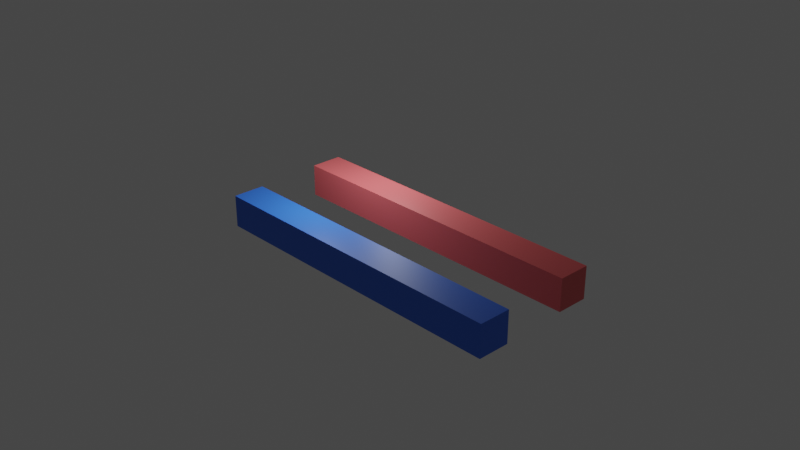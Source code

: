 # Source: ArrayAnimation.blend  (saved by Blender 2.80.45; exported with 4.5.12 LTS)
import bpy
from mathutils import Matrix  # noqa: F401  (used for matrix-valued properties, if any)

bpy.ops.wm.read_factory_settings(use_empty=True)
scene = bpy.context.scene
scene.name = 'Scene'

# ---- collections
col_collection = bpy.data.collections.new('Collection'); scene.collection.children.link(col_collection)

# ---- materials (node trees are filled in below, after node groups)
mat_red = bpy.data.materials.new('Red')
mat_red.use_transparent_shadow = False
mat_red.roughness = 0.25
mat_green = bpy.data.materials.new('Green')
mat_green.use_transparent_shadow = False
mat_green.roughness = 0.25

# ---- material node trees
mat_red.use_nodes = True; mat_red.node_tree.nodes.clear()
_N = mat_red.node_tree.nodes; _L = mat_red.node_tree.links
n0 = _N.new('ShaderNodeOutputMaterial'); n0.name = 'Material Output'; n0.location = (300, 300)
n1 = _N.new('ShaderNodeBsdfPrincipled'); n1.name = 'Principled BSDF'; n1.location = (10, 300)
n1.distribution = 'GGX'
n1.subsurface_method = 'BURLEY'
n1.inputs[0].default_value = (0.8, 0.1319, 0.1401, 1.0)
n1.inputs[3].default_value = 1.45
_L.new(n1.outputs[0], n0.inputs[0])
n0.is_active_output = True
mat_green.use_nodes = True; mat_green.node_tree.nodes.clear()
_N = mat_green.node_tree.nodes; _L = mat_green.node_tree.links
n0 = _N.new('ShaderNodeOutputMaterial'); n0.name = 'Material Output'; n0.location = (300, 300)
n1 = _N.new('ShaderNodeBsdfPrincipled'); n1.name = 'Principled BSDF'; n1.location = (10, 300)
n1.distribution = 'GGX'
n1.subsurface_method = 'BURLEY'
n1.inputs[0].default_value = (0.03383, 0.1656, 0.8, 1.0)
n1.inputs[3].default_value = 1.45
_L.new(n1.outputs[0], n0.inputs[0])
n0.is_active_output = True

# ---- world
world_world = bpy.data.worlds.new('World'); scene.world = world_world
world_world.use_nodes = True; world_world.node_tree.nodes.clear()
_N = world_world.node_tree.nodes; _L = world_world.node_tree.links
n0 = _N.new('ShaderNodeOutputWorld'); n0.name = 'World Output'; n0.location = (300, 300)
n1 = _N.new('ShaderNodeBackground'); n1.name = 'Background'; n1.location = (10, 300)
n1.inputs[0].default_value = (0.05088, 0.05088, 0.05088, 1.0)
_L.new(n1.outputs[0], n0.inputs[0])
n0.is_active_output = True
world_world.color = (0.05088, 0.05088, 0.05088)
world_world.use_sun_shadow = False
world_world.sun_shadow_jitter_overblur = 0.0

# ---- cameras
cam_camera = bpy.data.cameras.new('Camera')
cam_camera.clip_end = 132.9
cam_camera.ortho_scale = 7.314
cam_camera.lens_unit = 'FOV'
cam_camera.dof.focus_distance = 0.0
cam_camera.dof.aperture_fstop = 128.0

# ---- lights
light_light = bpy.data.lights.new('Light', 'POINT')
light_light.transmission_factor = 0.0
light_light.cutoff_distance = 30.0
light_light.energy = 1000.0
light_light.shadow_buffer_clip_start = 1.001
light_light.shadow_soft_size = 0.1
light_light.shadow_maximum_resolution = 0.006
light_light.use_absolute_resolution = True
light_light_001 = bpy.data.lights.new('Light.001', 'POINT')
light_light_001.transmission_factor = 0.0
light_light_001.cutoff_distance = 30.0
light_light_001.energy = 1000.0
light_light_001.shadow_buffer_clip_start = 1.001
light_light_001.shadow_soft_size = 0.1
light_light_001.shadow_maximum_resolution = 0.006
light_light_001.use_absolute_resolution = True

# ---- meshes
me_cube_002 = bpy.data.meshes.new('Cube.002')
me_cube_002.from_pydata([(-1.0, -1.0, -1.0), (-1.0, -1.0, 1.0), (-1.0, 1.0, -1.0), (-1.0, 1.0, 1.0), (1.0, -1.0, -1.0), (1.0, -1.0, 1.0), (1.0, 1.0, -1.0), (1.0, 1.0, 1.0)], [], [(0, 1, 3, 2), (2, 3, 7, 6), (6, 7, 5, 4), (4, 5, 1, 0), (2, 6, 4, 0), (7, 3, 1, 5)])
_uv = me_cube_002.uv_layers.new(name='UVMap')
_uv.uv.foreach_set('vector', [0.375, 0.0, 0.625, 0.0, 0.625, 0.25, 0.375, 0.25, 0.375, 0.25, 0.625, 0.25, 0.625, 0.5, 0.375, 0.5, 0.375, 0.5, 0.625, 0.5, 0.625, 0.75, 0.375, 0.75, 0.375, 0.75, 0.625, 0.75, 0.625, 1.0, 0.375, 1.0, 0.125, 0.5, 0.375, 0.5, 0.375, 0.75, 0.125, 0.75, 0.625, 0.5, 0.875, 0.5, 0.875, 0.75, 0.625, 0.75])
me_cube_002.materials.append(mat_red)
me_cube_002.use_remesh_preserve_volume = False
me_cube_002.use_remesh_preserve_attributes = False
me_cube_002.use_mirror_vertex_groups = False
me_cube_002.update()
me_cube_000 = bpy.data.meshes.new('Cube.000')
me_cube_000.from_pydata([(-1.0, -1.0, -1.0), (-1.0, -1.0, 1.0), (-1.0, 1.0, -1.0), (-1.0, 1.0, 1.0), (1.0, -1.0, -1.0), (1.0, -1.0, 1.0), (1.0, 1.0, -1.0), (1.0, 1.0, 1.0)], [], [(0, 1, 3, 2), (2, 3, 7, 6), (6, 7, 5, 4), (4, 5, 1, 0), (2, 6, 4, 0), (7, 3, 1, 5)])
_uv = me_cube_000.uv_layers.new(name='UVMap')
_uv.uv.foreach_set('vector', [0.375, 0.0, 0.625, 0.0, 0.625, 0.25, 0.375, 0.25, 0.375, 0.25, 0.625, 0.25, 0.625, 0.5, 0.375, 0.5, 0.375, 0.5, 0.625, 0.5, 0.625, 0.75, 0.375, 0.75, 0.375, 0.75, 0.625, 0.75, 0.625, 1.0, 0.375, 1.0, 0.125, 0.5, 0.375, 0.5, 0.375, 0.75, 0.125, 0.75, 0.625, 0.5, 0.875, 0.5, 0.875, 0.75, 0.625, 0.75])
me_cube_000.materials.append(mat_green)
me_cube_000.use_remesh_preserve_volume = False
me_cube_000.use_remesh_preserve_attributes = False
me_cube_000.use_mirror_vertex_groups = False
me_cube_000.update()

# ---- objects
ob_light = bpy.data.objects.new('Light', light_light)
ob_camera = bpy.data.objects.new('Camera', cam_camera)
ob_cube = bpy.data.objects.new('Cube', me_cube_002)
ob_empty = bpy.data.objects.new('Empty', None)
ob_light_001 = bpy.data.objects.new('Light.001', light_light_001)
ob_cube_001 = bpy.data.objects.new('Cube.001', me_cube_000)
ob_empty_001 = bpy.data.objects.new('Empty.001', None)

# ---- transforms, parenting, visibility, modifiers, constraints
ob_light.location = (4.076, 1.005, 5.904)
ob_light.rotation_euler = (0.6503, 0.05522, 1.866)
ob_light.lock_rotations_4d = False
ob_light.empty_display_type = 'ARROWS'
ob_light.color = (0.0, 0.0, 0.0, 0.0)
ob_light.lineart.crease_threshold = 0.0
ob_camera.location = (49.49, -41.17, 28.82)
ob_camera.rotation_euler = (1.109, 0.0, 0.8149)
ob_camera.lock_rotations_4d = False
ob_camera.empty_display_type = 'ARROWS'
ob_camera.color = (0.0, 0.0, 0.0, 0.0)
ob_camera.display_type = 'WIRE'
ob_camera.lineart.crease_threshold = 0.0
ob_cube.location = (0.0, 0.0, 0.0)
ob_cube.lineart.crease_threshold = 0.0
_m = ob_cube.modifiers.new('Array', 'ARRAY')
_m.count = 10
_m.constant_offset_displace = (0.0, 0.0, 0.0)
_m.use_object_offset = True
_m.offset_object = ob_empty
ob_empty.location = (0.0, 0.0, 0.0)
ob_empty.lineart.crease_threshold = 0.0
ob_light_001.location = (4.066, -5.064, 5.73)
ob_light_001.rotation_euler = (0.6503, 0.05522, 1.866)
ob_light_001.lock_rotations_4d = False
ob_light_001.empty_display_type = 'ARROWS'
ob_light_001.color = (0.0, 0.0, 0.0, 0.0)
ob_light_001.lineart.crease_threshold = 0.0
ob_cube_001.location = (-0.01065, -6.069, -0.1734)
ob_cube_001.lineart.crease_threshold = 0.0
_m = ob_cube_001.modifiers.new('Array', 'ARRAY')
_m.count = 10
_m.constant_offset_displace = (0.0, 0.0, 0.0)
_m.use_object_offset = True
_m.offset_object = ob_empty_001
ob_empty_001.location = (-0.01065, -6.069, -0.1734)
ob_empty_001.lineart.crease_threshold = 0.0

# ---- collection membership
col_collection.objects.link(ob_light)
col_collection.objects.link(ob_camera)
col_collection.objects.link(ob_cube)
col_collection.objects.link(ob_empty)
col_collection.objects.link(ob_light_001)
col_collection.objects.link(ob_cube_001)
col_collection.objects.link(ob_empty_001)

# ---- scene / render settings (as saved in the file)
scene.camera = ob_camera
scene.frame_start = 1; scene.frame_end = 80; scene.frame_set(1)
scene.render.engine = 'BLENDER_EEVEE_NEXT'
scene.render.image_settings.file_format = 'FFMPEG'
scene.cycles.use_denoising = False
scene.cycles.samples = 128
scene.cycles.sampling_pattern = 'TABULATED_SOBOL'
scene.cycles.use_adaptive_sampling = False
scene.cycles.use_light_tree = False
scene.view_settings.view_transform = 'Filmic'
bpy.context.view_layer.update()
